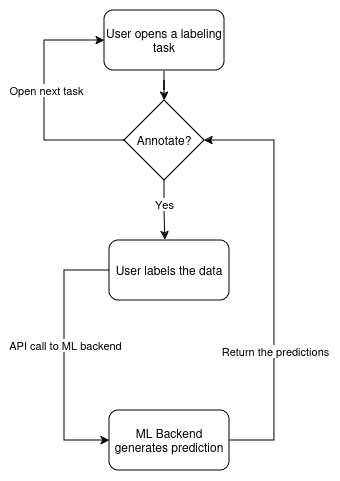

The diagram above was exported from draw.io. Its source (the exported page's mxGraphModel, read from the mxfile embedded in the PNG):
<mxGraphModel dx="635" dy="874" grid="1" gridSize="10" guides="1" tooltips="1" connect="1" arrows="1" fold="1" page="1" pageScale="1" pageWidth="850" pageHeight="1100" math="0" shadow="0">
  <root>
    <mxCell id="0" />
    <mxCell id="1" parent="0" />
    <mxCell id="hKKLw9EGEihgAKcTPqes-4" style="edgeStyle=orthogonalEdgeStyle;rounded=0;orthogonalLoop=1;jettySize=auto;html=1;entryX=0;entryY=0.5;entryDx=0;entryDy=0;exitX=0;exitY=0.5;exitDx=0;exitDy=0;" edge="1" parent="1" source="hKKLw9EGEihgAKcTPqes-2" target="hKKLw9EGEihgAKcTPqes-3">
      <mxGeometry relative="1" as="geometry">
        <mxPoint x="275" y="429.9999999999999" as="sourcePoint" />
        <mxPoint x="275" y="600.0000000000001" as="targetPoint" />
        <Array as="points">
          <mxPoint x="260" y="430" />
          <mxPoint x="260" y="600" />
        </Array>
      </mxGeometry>
    </mxCell>
    <mxCell id="hKKLw9EGEihgAKcTPqes-5" value="API call to ML backend" style="edgeLabel;html=1;align=center;verticalAlign=middle;resizable=0;points=[];" vertex="1" connectable="0" parent="hKKLw9EGEihgAKcTPqes-4">
      <mxGeometry x="-0.0804" y="1" relative="1" as="geometry">
        <mxPoint as="offset" />
      </mxGeometry>
    </mxCell>
    <mxCell id="hKKLw9EGEihgAKcTPqes-2" value="User labels the data" style="rounded=1;whiteSpace=wrap;html=1;" vertex="1" parent="1">
      <mxGeometry x="305" y="400" width="120" height="60" as="geometry" />
    </mxCell>
    <mxCell id="hKKLw9EGEihgAKcTPqes-6" style="edgeStyle=orthogonalEdgeStyle;rounded=0;orthogonalLoop=1;jettySize=auto;html=1;entryX=1;entryY=0.5;entryDx=0;entryDy=0;" edge="1" parent="1" source="hKKLw9EGEihgAKcTPqes-3" target="hKKLw9EGEihgAKcTPqes-10">
      <mxGeometry relative="1" as="geometry">
        <Array as="points">
          <mxPoint x="470" y="600" />
          <mxPoint x="470" y="300" />
        </Array>
      </mxGeometry>
    </mxCell>
    <mxCell id="hKKLw9EGEihgAKcTPqes-8" value="Return the predictions" style="edgeLabel;html=1;align=center;verticalAlign=middle;resizable=0;points=[];" vertex="1" connectable="0" parent="hKKLw9EGEihgAKcTPqes-6">
      <mxGeometry x="0.0266" y="-1" relative="1" as="geometry">
        <mxPoint y="78" as="offset" />
      </mxGeometry>
    </mxCell>
    <mxCell id="hKKLw9EGEihgAKcTPqes-3" value="ML Backend generates prediction" style="rounded=1;whiteSpace=wrap;html=1;" vertex="1" parent="1">
      <mxGeometry x="305" y="570" width="120" height="60" as="geometry" />
    </mxCell>
    <mxCell id="hKKLw9EGEihgAKcTPqes-11" style="edgeStyle=orthogonalEdgeStyle;rounded=0;orthogonalLoop=1;jettySize=auto;html=1;entryX=0.5;entryY=0;entryDx=0;entryDy=0;" edge="1" parent="1" source="hKKLw9EGEihgAKcTPqes-9" target="hKKLw9EGEihgAKcTPqes-10">
      <mxGeometry relative="1" as="geometry" />
    </mxCell>
    <mxCell id="hKKLw9EGEihgAKcTPqes-9" value="User opens a labeling task" style="rounded=1;whiteSpace=wrap;html=1;" vertex="1" parent="1">
      <mxGeometry x="300" y="170" width="120" height="60" as="geometry" />
    </mxCell>
    <mxCell id="hKKLw9EGEihgAKcTPqes-14" style="edgeStyle=orthogonalEdgeStyle;rounded=0;orthogonalLoop=1;jettySize=auto;html=1;entryX=0;entryY=0.5;entryDx=0;entryDy=0;" edge="1" parent="1" source="hKKLw9EGEihgAKcTPqes-10" target="hKKLw9EGEihgAKcTPqes-9">
      <mxGeometry relative="1" as="geometry">
        <Array as="points">
          <mxPoint x="240" y="300" />
          <mxPoint x="240" y="200" />
        </Array>
      </mxGeometry>
    </mxCell>
    <mxCell id="hKKLw9EGEihgAKcTPqes-15" value="Open next task" style="edgeLabel;html=1;align=center;verticalAlign=middle;resizable=0;points=[];" vertex="1" connectable="0" parent="hKKLw9EGEihgAKcTPqes-14">
      <mxGeometry x="0.1634" y="-2" relative="1" as="geometry">
        <mxPoint y="9" as="offset" />
      </mxGeometry>
    </mxCell>
    <mxCell id="hKKLw9EGEihgAKcTPqes-10" value="Annotate?" style="rhombus;whiteSpace=wrap;html=1;" vertex="1" parent="1">
      <mxGeometry x="320" y="260" width="80" height="80" as="geometry" />
    </mxCell>
    <mxCell id="hKKLw9EGEihgAKcTPqes-12" style="edgeStyle=orthogonalEdgeStyle;rounded=0;orthogonalLoop=1;jettySize=auto;html=1;entryX=0.465;entryY=-0.009;entryDx=0;entryDy=0;entryPerimeter=0;" edge="1" parent="1" source="hKKLw9EGEihgAKcTPqes-10" target="hKKLw9EGEihgAKcTPqes-2">
      <mxGeometry relative="1" as="geometry" />
    </mxCell>
    <mxCell id="hKKLw9EGEihgAKcTPqes-13" value="Yes" style="edgeLabel;html=1;align=center;verticalAlign=middle;resizable=0;points=[];" vertex="1" connectable="0" parent="hKKLw9EGEihgAKcTPqes-12">
      <mxGeometry x="-0.1998" relative="1" as="geometry">
        <mxPoint as="offset" />
      </mxGeometry>
    </mxCell>
  </root>
</mxGraphModel>